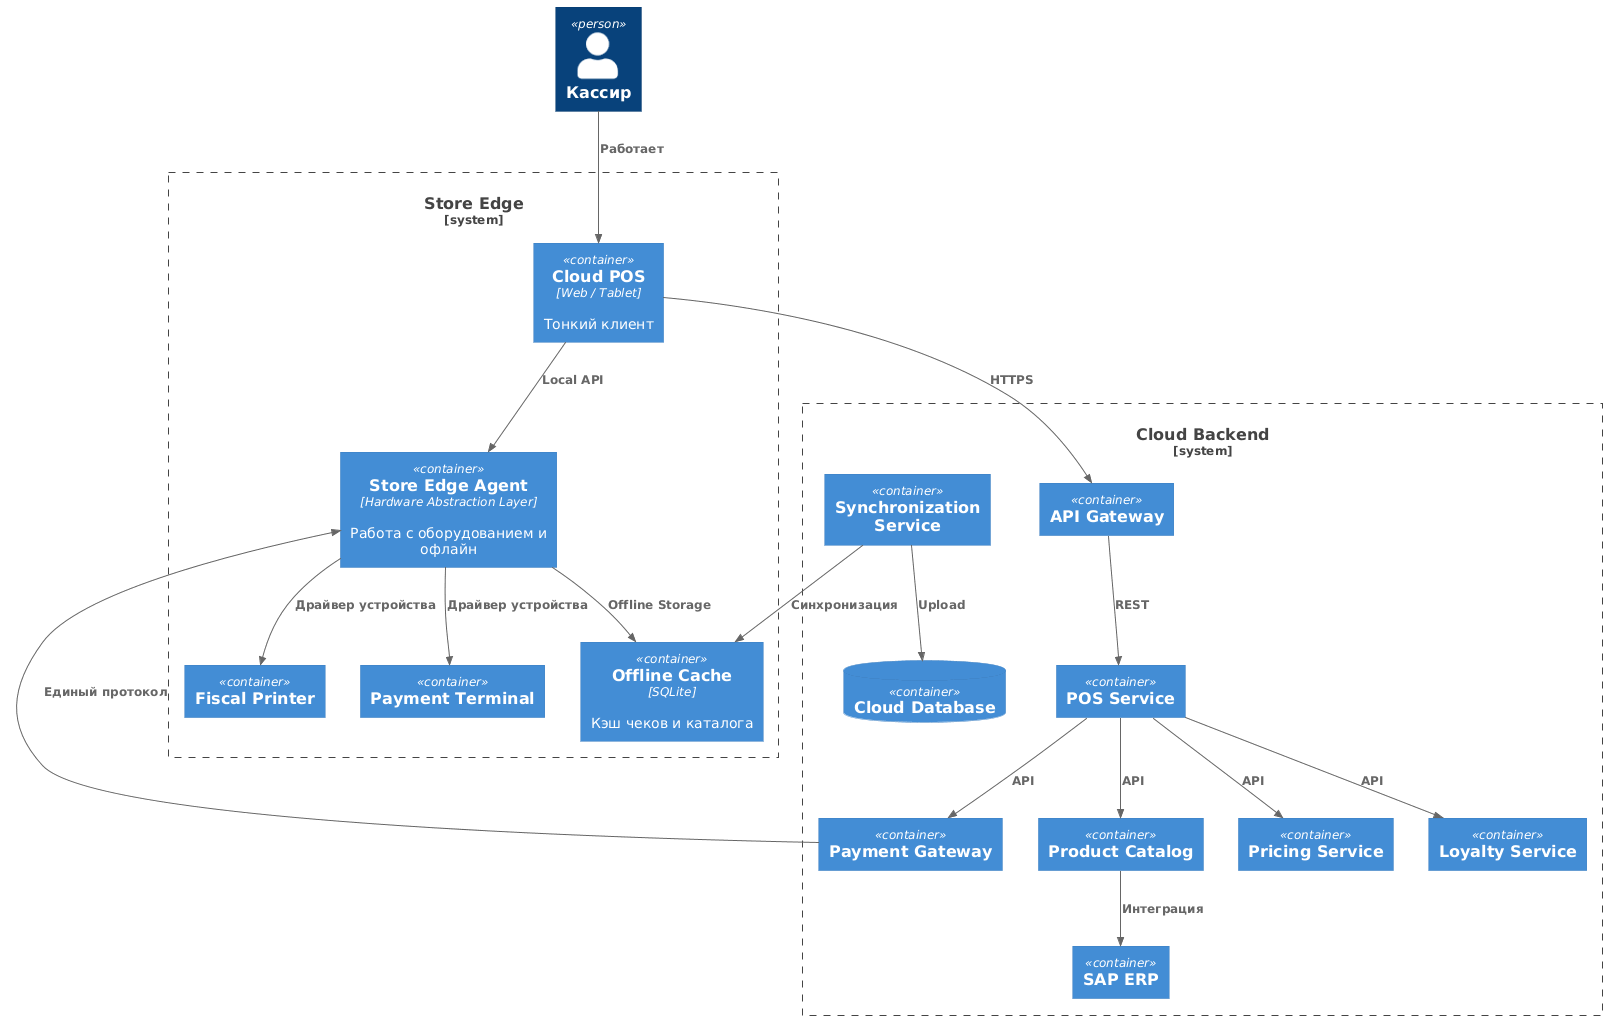

The diagram above was rendered by PlantUML. Its source (embedded in the PNG):
@startuml
!include https://raw.githubusercontent.com/plantuml-stdlib/C4-PlantUML/master/C4_Container.puml

Person(cashier,"Кассир")

System_Boundary(store,"Store Edge"){

Container(webpos,"Cloud POS","Web / Tablet","Тонкий клиент")

Container(edge,"Store Edge Agent","Hardware Abstraction Layer","Работа с оборудованием и офлайн")

Container(localcache,"Offline Cache","SQLite","Кэш чеков и каталога")

Container(kkt,"Fiscal Printer")

Container(bank,"Payment Terminal")

}

System_Boundary(cloud,"Cloud Backend"){

Container(apigw,"API Gateway")

Container(possvc,"POS Service")

Container(product,"Product Catalog")

Container(pricing,"Pricing Service")

Container(loyalty,"Loyalty Service")

Container(payment,"Payment Gateway")

Container(sync,"Synchronization Service")

ContainerDb(db,"Cloud Database")

Container(sap,"SAP ERP")

}

Rel(cashier,webpos,"Работает")

Rel(webpos,apigw,"HTTPS")

Rel(apigw,possvc,"REST")

Rel(possvc,product,"API")

Rel(possvc,pricing,"API")

Rel(possvc,loyalty,"API")

Rel(possvc,payment,"API")

Rel(payment,edge,"Единый протокол")

Rel(edge,bank,"Драйвер устройства")

Rel(edge,kkt,"Драйвер устройства")

Rel(edge,localcache,"Offline Storage")

Rel(webpos,edge,"Local API")

Rel(sync,localcache,"Синхронизация")

Rel(sync,db,"Upload")

Rel(product,sap,"Интеграция")
@enduml